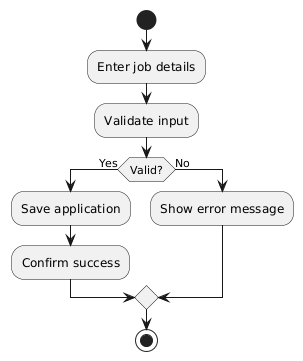

The diagram above was rendered by PlantUML. Its source (embedded in the PNG):
@startuml
start
:Enter job details;
:Validate input;
if (Valid?) then (Yes)
  :Save application;
  :Confirm success;
else (No)
  :Show error message;
endif
stop
@enduml